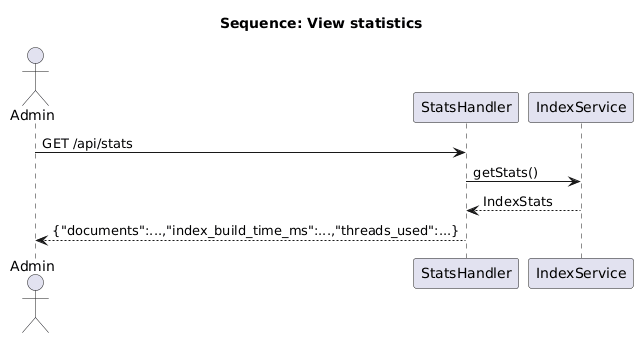

The diagram above was rendered by PlantUML. Its source (embedded in the PNG):
@startuml
title Sequence: View statistics

actor Admin
participant "StatsHandler" as H
participant "IndexService" as IS

Admin -> H : GET /api/stats
H -> IS : getStats()
IS --> H : IndexStats
H --> Admin : {"documents":...,"index_build_time_ms":...,"threads_used":...}
@enduml